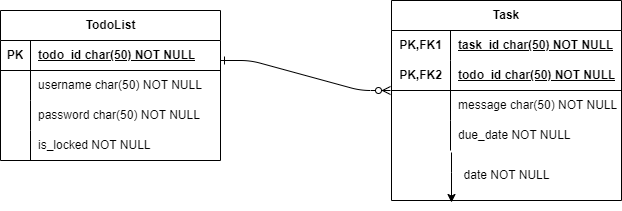

The diagram above was exported from draw.io. Its source (the exported page's mxGraphModel, read from the mxfile embedded in the PNG):
<mxGraphModel dx="535" dy="424" grid="1" gridSize="10" guides="1" tooltips="1" connect="1" arrows="1" fold="1" page="1" pageScale="1" pageWidth="827" pageHeight="1169" math="0" shadow="0">
  <root>
    <mxCell id="0" />
    <mxCell id="1" parent="0" />
    <mxCell id="2" value="" style="edgeStyle=entityRelationEdgeStyle;endArrow=ERzeroToMany;startArrow=ERone;endFill=1;startFill=0;" edge="1" parent="1">
      <mxGeometry width="100" height="100" relative="1" as="geometry">
        <mxPoint x="360" y="160" as="sourcePoint" />
        <mxPoint x="530" y="190" as="targetPoint" />
        <Array as="points">
          <mxPoint x="375" y="170" />
        </Array>
      </mxGeometry>
    </mxCell>
    <mxCell id="3" value="TodoList" style="shape=table;startSize=30;container=1;collapsible=1;childLayout=tableLayout;fixedRows=1;rowLines=0;fontStyle=1;align=center;resizeLast=1;html=1;" vertex="1" parent="1">
      <mxGeometry x="140" y="110" width="220" height="150" as="geometry" />
    </mxCell>
    <mxCell id="4" value="" style="shape=tableRow;horizontal=0;startSize=0;swimlaneHead=0;swimlaneBody=0;fillColor=none;collapsible=0;dropTarget=0;points=[[0,0.5],[1,0.5]];portConstraint=eastwest;top=0;left=0;right=0;bottom=1;" vertex="1" parent="3">
      <mxGeometry y="30" width="220" height="30" as="geometry" />
    </mxCell>
    <mxCell id="5" value="PK" style="shape=partialRectangle;connectable=0;fillColor=none;top=0;left=0;bottom=0;right=0;fontStyle=1;overflow=hidden;whiteSpace=wrap;html=1;" vertex="1" parent="4">
      <mxGeometry width="30" height="30" as="geometry">
        <mxRectangle width="30" height="30" as="alternateBounds" />
      </mxGeometry>
    </mxCell>
    <mxCell id="6" value="todo_id char(50) NOT NULL" style="shape=partialRectangle;connectable=0;fillColor=none;top=0;left=0;bottom=0;right=0;align=left;spacingLeft=6;fontStyle=5;overflow=hidden;whiteSpace=wrap;html=1;" vertex="1" parent="4">
      <mxGeometry x="30" width="190" height="30" as="geometry">
        <mxRectangle width="190" height="30" as="alternateBounds" />
      </mxGeometry>
    </mxCell>
    <mxCell id="7" value="" style="shape=tableRow;horizontal=0;startSize=0;swimlaneHead=0;swimlaneBody=0;fillColor=none;collapsible=0;dropTarget=0;points=[[0,0.5],[1,0.5]];portConstraint=eastwest;top=0;left=0;right=0;bottom=0;" vertex="1" parent="3">
      <mxGeometry y="60" width="220" height="30" as="geometry" />
    </mxCell>
    <mxCell id="8" value="" style="shape=partialRectangle;connectable=0;fillColor=none;top=0;left=0;bottom=0;right=0;editable=1;overflow=hidden;whiteSpace=wrap;html=1;" vertex="1" parent="7">
      <mxGeometry width="30" height="30" as="geometry">
        <mxRectangle width="30" height="30" as="alternateBounds" />
      </mxGeometry>
    </mxCell>
    <mxCell id="9" value="username char(50) NOT NULL" style="shape=partialRectangle;connectable=0;fillColor=none;top=0;left=0;bottom=0;right=0;align=left;spacingLeft=6;overflow=hidden;whiteSpace=wrap;html=1;" vertex="1" parent="7">
      <mxGeometry x="30" width="190" height="30" as="geometry">
        <mxRectangle width="190" height="30" as="alternateBounds" />
      </mxGeometry>
    </mxCell>
    <mxCell id="10" value="" style="shape=tableRow;horizontal=0;startSize=0;swimlaneHead=0;swimlaneBody=0;fillColor=none;collapsible=0;dropTarget=0;points=[[0,0.5],[1,0.5]];portConstraint=eastwest;top=0;left=0;right=0;bottom=0;" vertex="1" parent="3">
      <mxGeometry y="90" width="220" height="30" as="geometry" />
    </mxCell>
    <mxCell id="11" value="" style="shape=partialRectangle;connectable=0;fillColor=none;top=0;left=0;bottom=0;right=0;editable=1;overflow=hidden;whiteSpace=wrap;html=1;" vertex="1" parent="10">
      <mxGeometry width="30" height="30" as="geometry">
        <mxRectangle width="30" height="30" as="alternateBounds" />
      </mxGeometry>
    </mxCell>
    <mxCell id="12" value="password char(50) NOT NULL" style="shape=partialRectangle;connectable=0;fillColor=none;top=0;left=0;bottom=0;right=0;align=left;spacingLeft=6;overflow=hidden;whiteSpace=wrap;html=1;" vertex="1" parent="10">
      <mxGeometry x="30" width="190" height="30" as="geometry">
        <mxRectangle width="190" height="30" as="alternateBounds" />
      </mxGeometry>
    </mxCell>
    <mxCell id="13" value="" style="shape=tableRow;horizontal=0;startSize=0;swimlaneHead=0;swimlaneBody=0;fillColor=none;collapsible=0;dropTarget=0;points=[[0,0.5],[1,0.5]];portConstraint=eastwest;top=0;left=0;right=0;bottom=0;" vertex="1" parent="3">
      <mxGeometry y="120" width="220" height="30" as="geometry" />
    </mxCell>
    <mxCell id="14" value="" style="shape=partialRectangle;connectable=0;fillColor=none;top=0;left=0;bottom=0;right=0;editable=1;overflow=hidden;whiteSpace=wrap;html=1;" vertex="1" parent="13">
      <mxGeometry width="30" height="30" as="geometry">
        <mxRectangle width="30" height="30" as="alternateBounds" />
      </mxGeometry>
    </mxCell>
    <mxCell id="15" value="is_locked NOT NULL" style="shape=partialRectangle;connectable=0;fillColor=none;top=0;left=0;bottom=0;right=0;align=left;spacingLeft=6;overflow=hidden;whiteSpace=wrap;html=1;" vertex="1" parent="13">
      <mxGeometry x="30" width="190" height="30" as="geometry">
        <mxRectangle width="190" height="30" as="alternateBounds" />
      </mxGeometry>
    </mxCell>
    <mxCell id="16" value="Task" style="shape=table;startSize=30;container=1;collapsible=1;childLayout=tableLayout;fixedRows=1;rowLines=0;fontStyle=1;align=center;resizeLast=1;html=1;whiteSpace=wrap;" vertex="1" parent="1">
      <mxGeometry x="531" y="100" width="230" height="200" as="geometry" />
    </mxCell>
    <mxCell id="17" value="" style="shape=tableRow;horizontal=0;startSize=0;swimlaneHead=0;swimlaneBody=0;fillColor=none;collapsible=0;dropTarget=0;points=[[0,0.5],[1,0.5]];portConstraint=eastwest;top=0;left=0;right=0;bottom=0;html=1;" vertex="1" parent="16">
      <mxGeometry y="30" width="230" height="30" as="geometry" />
    </mxCell>
    <mxCell id="18" value="PK,FK1" style="shape=partialRectangle;connectable=0;fillColor=none;top=0;left=0;bottom=0;right=0;fontStyle=1;overflow=hidden;html=1;whiteSpace=wrap;" vertex="1" parent="17">
      <mxGeometry width="59" height="30" as="geometry">
        <mxRectangle width="59" height="30" as="alternateBounds" />
      </mxGeometry>
    </mxCell>
    <mxCell id="19" value="task_id char(50) NOT NULL" style="shape=partialRectangle;connectable=0;fillColor=none;top=0;left=0;bottom=0;right=0;align=left;spacingLeft=6;fontStyle=5;overflow=hidden;html=1;whiteSpace=wrap;" vertex="1" parent="17">
      <mxGeometry x="59" width="171" height="30" as="geometry">
        <mxRectangle width="171" height="30" as="alternateBounds" />
      </mxGeometry>
    </mxCell>
    <mxCell id="20" value="" style="shape=tableRow;horizontal=0;startSize=0;swimlaneHead=0;swimlaneBody=0;fillColor=none;collapsible=0;dropTarget=0;points=[[0,0.5],[1,0.5]];portConstraint=eastwest;top=0;left=0;right=0;bottom=1;html=1;" vertex="1" parent="16">
      <mxGeometry y="60" width="230" height="30" as="geometry" />
    </mxCell>
    <mxCell id="21" value="PK,FK2" style="shape=partialRectangle;connectable=0;fillColor=none;top=0;left=0;bottom=0;right=0;fontStyle=1;overflow=hidden;html=1;whiteSpace=wrap;" vertex="1" parent="20">
      <mxGeometry width="59" height="30" as="geometry">
        <mxRectangle width="59" height="30" as="alternateBounds" />
      </mxGeometry>
    </mxCell>
    <mxCell id="22" value="todo_id char(50) NOT NULL" style="shape=partialRectangle;connectable=0;fillColor=none;top=0;left=0;bottom=0;right=0;align=left;spacingLeft=6;fontStyle=5;overflow=hidden;html=1;whiteSpace=wrap;" vertex="1" parent="20">
      <mxGeometry x="59" width="171" height="30" as="geometry">
        <mxRectangle width="171" height="30" as="alternateBounds" />
      </mxGeometry>
    </mxCell>
    <mxCell id="23" value="" style="shape=tableRow;horizontal=0;startSize=0;swimlaneHead=0;swimlaneBody=0;fillColor=none;collapsible=0;dropTarget=0;points=[[0,0.5],[1,0.5]];portConstraint=eastwest;top=0;left=0;right=0;bottom=0;html=1;" vertex="1" parent="16">
      <mxGeometry y="90" width="230" height="30" as="geometry" />
    </mxCell>
    <mxCell id="24" value="" style="shape=partialRectangle;connectable=0;fillColor=none;top=0;left=0;bottom=0;right=0;editable=1;overflow=hidden;html=1;whiteSpace=wrap;" vertex="1" parent="23">
      <mxGeometry width="59" height="30" as="geometry">
        <mxRectangle width="59" height="30" as="alternateBounds" />
      </mxGeometry>
    </mxCell>
    <mxCell id="25" value="message char(50) NOT NULL" style="shape=partialRectangle;connectable=0;fillColor=none;top=0;left=0;bottom=0;right=0;align=left;spacingLeft=6;overflow=hidden;html=1;whiteSpace=wrap;" vertex="1" parent="23">
      <mxGeometry x="59" width="171" height="30" as="geometry">
        <mxRectangle width="171" height="30" as="alternateBounds" />
      </mxGeometry>
    </mxCell>
    <mxCell id="26" value="" style="shape=tableRow;horizontal=0;startSize=0;swimlaneHead=0;swimlaneBody=0;fillColor=none;collapsible=0;dropTarget=0;points=[[0,0.5],[1,0.5]];portConstraint=eastwest;top=0;left=0;right=0;bottom=0;html=1;" vertex="1" parent="16">
      <mxGeometry y="120" width="230" height="30" as="geometry" />
    </mxCell>
    <mxCell id="27" value="" style="shape=partialRectangle;connectable=0;fillColor=none;top=0;left=0;bottom=0;right=0;editable=1;overflow=hidden;html=1;whiteSpace=wrap;" vertex="1" parent="26">
      <mxGeometry width="59" height="30" as="geometry">
        <mxRectangle width="59" height="30" as="alternateBounds" />
      </mxGeometry>
    </mxCell>
    <mxCell id="28" value="due_date NOT NULL" style="shape=partialRectangle;connectable=0;fillColor=none;top=0;left=0;bottom=0;right=0;align=left;spacingLeft=6;overflow=hidden;html=1;whiteSpace=wrap;" vertex="1" parent="26">
      <mxGeometry x="59" width="171" height="30" as="geometry">
        <mxRectangle width="171" height="30" as="alternateBounds" />
      </mxGeometry>
    </mxCell>
    <mxCell id="29" value="" style="edgeStyle=none;orthogonalLoop=1;jettySize=auto;html=1;rounded=0;" edge="1" parent="1">
      <mxGeometry width="80" relative="1" as="geometry">
        <mxPoint x="591" y="252" as="sourcePoint" />
        <mxPoint x="591" y="302" as="targetPoint" />
        <Array as="points">
          <mxPoint x="591" y="272" />
        </Array>
      </mxGeometry>
    </mxCell>
    <mxCell id="30" value="date NOT NULL" style="text;html=1;align=center;verticalAlign=middle;resizable=0;points=[];autosize=1;strokeColor=none;fillColor=none;" vertex="1" parent="1">
      <mxGeometry x="591" y="260" width="110" height="30" as="geometry" />
    </mxCell>
  </root>
</mxGraphModel>